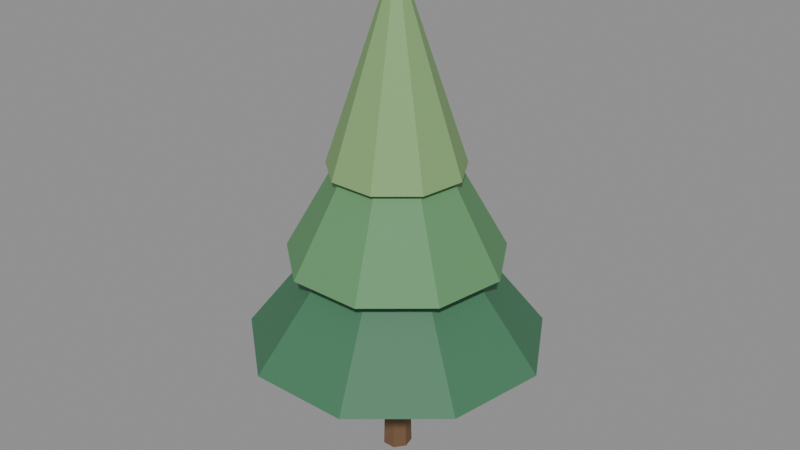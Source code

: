 # Source: far_tree_1.blend  (saved by Blender 4.0.36; exported with 4.5.12 LTS)
import bpy
from mathutils import Matrix  # noqa: F401  (used for matrix-valued properties, if any)

bpy.ops.wm.read_factory_settings(use_empty=True)
scene = bpy.context.scene
scene.name = 'Scene'

# ---- materials (node trees are filled in below, after node groups)
mat_bark = bpy.data.materials.new('Bark')
mat_bark.use_transparent_shadow = False
mat_bark.diffuse_color = (0.17, 0.09, 0.045, 1.0)
mat_foliage0 = bpy.data.materials.new('Foliage0')
mat_foliage0.use_transparent_shadow = False
mat_foliage0.diffuse_color = (0.06, 0.19, 0.1, 1.0)
mat_foliage1 = bpy.data.materials.new('Foliage1')
mat_foliage1.use_transparent_shadow = False
mat_foliage1.diffuse_color = (0.12, 0.3, 0.13, 1.0)
mat_foliage2 = bpy.data.materials.new('Foliage2')
mat_foliage2.use_transparent_shadow = False
mat_foliage2.diffuse_color = (0.23, 0.4, 0.16, 1.0)

# ---- material node trees
mat_bark.use_nodes = True; mat_bark.node_tree.nodes.clear()
_N = mat_bark.node_tree.nodes; _L = mat_bark.node_tree.links
n0 = _N.new('ShaderNodeBsdfPrincipled'); n0.name = 'Principled BSDF'; n0.location = (10, 300)
n0.inputs[0].default_value = (0.17, 0.09, 0.045, 1.0)
n0.inputs[2].default_value = 0.65
n0.inputs[3].default_value = 1.45
n1 = _N.new('ShaderNodeOutputMaterial'); n1.name = 'Material Output'; n1.location = (300, 300)
_L.new(n0.outputs[0], n1.inputs[0])
n1.is_active_output = True
mat_foliage0.use_nodes = True; mat_foliage0.node_tree.nodes.clear()
_N = mat_foliage0.node_tree.nodes; _L = mat_foliage0.node_tree.links
n0 = _N.new('ShaderNodeBsdfPrincipled'); n0.name = 'Principled BSDF'; n0.location = (10, 300)
n0.inputs[0].default_value = (0.06, 0.19, 0.1, 1.0)
n0.inputs[2].default_value = 0.65
n0.inputs[3].default_value = 1.45
n1 = _N.new('ShaderNodeOutputMaterial'); n1.name = 'Material Output'; n1.location = (300, 300)
_L.new(n0.outputs[0], n1.inputs[0])
n1.is_active_output = True
mat_foliage1.use_nodes = True; mat_foliage1.node_tree.nodes.clear()
_N = mat_foliage1.node_tree.nodes; _L = mat_foliage1.node_tree.links
n0 = _N.new('ShaderNodeBsdfPrincipled'); n0.name = 'Principled BSDF'; n0.location = (10, 300)
n0.inputs[0].default_value = (0.12, 0.3, 0.13, 1.0)
n0.inputs[2].default_value = 0.65
n0.inputs[3].default_value = 1.45
n1 = _N.new('ShaderNodeOutputMaterial'); n1.name = 'Material Output'; n1.location = (300, 300)
_L.new(n0.outputs[0], n1.inputs[0])
n1.is_active_output = True
mat_foliage2.use_nodes = True; mat_foliage2.node_tree.nodes.clear()
_N = mat_foliage2.node_tree.nodes; _L = mat_foliage2.node_tree.links
n0 = _N.new('ShaderNodeBsdfPrincipled'); n0.name = 'Principled BSDF'; n0.location = (10, 300)
n0.inputs[0].default_value = (0.23, 0.4, 0.16, 1.0)
n0.inputs[2].default_value = 0.65
n0.inputs[3].default_value = 1.45
n1 = _N.new('ShaderNodeOutputMaterial'); n1.name = 'Material Output'; n1.location = (300, 300)
_L.new(n0.outputs[0], n1.inputs[0])
n1.is_active_output = True

# ---- meshes
me_cone = bpy.data.meshes.new('Cone')
me_cone.from_pydata([(0.0, 0.2, 0.0), (0.0, 0.1, 4.0), (0.1564, 0.1247, 0.0), (0.07818, 0.06235, 4.0), (0.195, -0.0445, 0.0), (0.09749, -0.02225, 4.0), (0.08678, -0.1802, 0.0), (0.04339, -0.0901, 4.0), (-0.08678, -0.1802, 0.0), (-0.04339, -0.0901, 4.0), (-0.195, -0.0445, 0.0), (-0.09749, -0.02225, 4.0), (-0.1564, 0.1247, 0.0), (-0.07818, 0.06235, 4.0), (0.0, 2.0, 1.75), (0.0, 0.06, 4.25), (1.286, 1.532, 1.75), (0.03857, 0.04596, 4.25), (1.97, 0.3473, 1.75), (0.05909, 0.01042, 4.25), (1.732, -1.0, 1.75), (0.05196, -0.03, 4.25), (0.684, -1.879, 1.75), (0.02052, -0.05638, 4.25), (-0.684, -1.879, 1.75), (-0.02052, -0.05638, 4.25), (-1.732, -1.0, 1.75), (-0.05196, -0.03, 4.25), (-1.97, 0.3473, 1.75), (-0.05909, 0.01042, 4.25), (-1.286, 1.532, 1.75), (-0.03857, 0.04596, 4.25), (0.0, 1.45, 2.95), (0.0, 0.06, 5.45), (0.932, 1.111, 2.95), (0.03857, 0.04596, 5.45), (1.428, 0.2518, 2.95), (0.05909, 0.01042, 5.45), (1.256, -0.725, 2.95), (0.05196, -0.03, 5.45), (0.4959, -1.363, 2.95), (0.02052, -0.05638, 5.45), (-0.4959, -1.363, 2.95), (-0.02052, -0.05638, 5.45), (-1.256, -0.725, 2.95), (-0.05196, -0.03, 5.45), (-1.428, 0.2518, 2.95), (-0.05909, 0.01042, 5.45), (-0.932, 1.111, 2.95), (-0.03857, 0.04596, 5.45), (0.0, 0.9, 4.15), (0.0, 0.06, 6.65), (0.5785, 0.6894, 4.15), (0.03857, 0.04596, 6.65), (0.8863, 0.1563, 4.15), (0.05909, 0.01042, 6.65), (0.7794, -0.45, 4.15), (0.05196, -0.03, 6.65), (0.3078, -0.8457, 4.15), (0.02052, -0.05638, 6.65), (-0.3078, -0.8457, 4.15), (-0.02052, -0.05638, 6.65), (-0.7794, -0.45, 4.15), (-0.05196, -0.03, 6.65), (-0.8863, 0.1563, 4.15), (-0.05909, 0.01042, 6.65), (-0.5785, 0.6894, 4.15), (-0.03857, 0.04596, 6.65)], [], [(0, 1, 3, 2), (2, 3, 5, 4), (4, 5, 7, 6), (6, 7, 9, 8), (8, 9, 11, 10), (3, 1, 13, 11, 9, 7, 5), (10, 11, 13, 12), (12, 13, 1, 0), (0, 2, 4, 6, 8, 10, 12), (14, 15, 17, 16), (16, 17, 19, 18), (18, 19, 21, 20), (20, 21, 23, 22), (22, 23, 25, 24), (24, 25, 27, 26), (26, 27, 29, 28), (17, 15, 31, 29, 27, 25, 23, 21, 19), (28, 29, 31, 30), (30, 31, 15, 14), (14, 16, 18, 20, 22, 24, 26, 28, 30), (32, 33, 35, 34), (34, 35, 37, 36), (36, 37, 39, 38), (38, 39, 41, 40), (40, 41, 43, 42), (42, 43, 45, 44), (44, 45, 47, 46), (35, 33, 49, 47, 45, 43, 41, 39, 37), (46, 47, 49, 48), (48, 49, 33, 32), (32, 34, 36, 38, 40, 42, 44, 46, 48), (50, 51, 53, 52), (52, 53, 55, 54), (54, 55, 57, 56), (56, 57, 59, 58), (58, 59, 61, 60), (60, 61, 63, 62), (62, 63, 65, 64), (53, 51, 67, 65, 63, 61, 59, 57, 55), (64, 65, 67, 66), (66, 67, 51, 50), (50, 52, 54, 56, 58, 60, 62, 64, 66)])
me_cone.polygons.foreach_set('material_index', [0, 0, 0, 0, 0, 0, 0, 0, 0, 1, 1, 1, 1, 1, 1, 1, 1, 1, 1, 1, 2, 2, 2, 2, 2, 2, 2, 2, 2, 2, 2, 3, 3, 3, 3, 3, 3, 3, 3, 3, 3, 3])
_uv = me_cone.uv_layers.new(name='UVMap')
_uv.uv.foreach_set('vector', [1.0, 0.5, 1.0, 1.0, 0.8571, 1.0, 0.8571, 0.5, 0.8571, 0.5, 0.8571, 1.0, 0.7143, 1.0, 0.7143, 0.5, 0.7143, 0.5, 0.7143, 1.0, 0.5714, 1.0, 0.5714, 0.5, 0.5714, 0.5, 0.5714, 1.0, 0.4286, 1.0, 0.4286, 0.5, 0.4286, 0.5, 0.4286, 1.0, 0.2857, 1.0, 0.2857, 0.5, 0.4376, 0.3996, 0.25, 0.49, 0.06236, 0.3996, 0.01602, 0.1966, 0.1459, 0.03377, 0.3541, 0.03377, 0.484, 0.1966, 0.2857, 0.5, 0.2857, 1.0, 0.1429, 1.0, 0.1429, 0.5, 0.1429, 0.5, 0.1429, 1.0, 2.98e-08, 1.0, 2.98e-08, 0.5, 0.75, 0.49, 0.9376, 0.3996, 0.984, 0.1966, 0.8541, 0.03377, 0.6459, 0.03377, 0.516, 0.1966, 0.5624, 0.3996, 1.0, 0.5, 1.0, 1.0, 0.8889, 1.0, 0.8889, 0.5, 0.8889, 0.5, 0.8889, 1.0, 0.7778, 1.0, 0.7778, 0.5, 0.7778, 0.5, 0.7778, 1.0, 0.6667, 1.0, 0.6667, 0.5, 0.6667, 0.5, 0.6667, 1.0, 0.5556, 1.0, 0.5556, 0.5, 0.5556, 0.5, 0.5556, 1.0, 0.4444, 1.0, 0.4444, 0.5, 0.4444, 0.5, 0.4444, 1.0, 0.3333, 1.0, 0.3333, 0.5, 0.3333, 0.5, 0.3333, 1.0, 0.2222, 1.0, 0.2222, 0.5, 0.4043, 0.4339, 0.25, 0.49, 0.09573, 0.4339, 0.01365, 0.2917, 0.04215, 0.13, 0.1679, 0.02447, 0.3321, 0.02447, 0.4578, 0.13, 0.4864, 0.2917, 0.2222, 0.5, 0.2222, 1.0, 0.1111, 1.0, 0.1111, 0.5, 0.1111, 0.5, 0.1111, 1.0, 4.47e-08, 1.0, 4.47e-08, 0.5, 0.75, 0.49, 0.9043, 0.4339, 0.9864, 0.2917, 0.9578, 0.13, 0.8321, 0.02447, 0.6679, 0.02447, 0.5422, 0.13, 0.5136, 0.2917, 0.5957, 0.4339, 1.0, 0.5, 1.0, 1.0, 0.8889, 1.0, 0.8889, 0.5, 0.8889, 0.5, 0.8889, 1.0, 0.7778, 1.0, 0.7778, 0.5, 0.7778, 0.5, 0.7778, 1.0, 0.6667, 1.0, 0.6667, 0.5, 0.6667, 0.5, 0.6667, 1.0, 0.5556, 1.0, 0.5556, 0.5, 0.5556, 0.5, 0.5556, 1.0, 0.4444, 1.0, 0.4444, 0.5, 0.4444, 0.5, 0.4444, 1.0, 0.3333, 1.0, 0.3333, 0.5, 0.3333, 0.5, 0.3333, 1.0, 0.2222, 1.0, 0.2222, 0.5, 0.4043, 0.4339, 0.25, 0.49, 0.09573, 0.4339, 0.01365, 0.2917, 0.04215, 0.13, 0.1679, 0.02447, 0.3321, 0.02447, 0.4578, 0.13, 0.4864, 0.2917, 0.2222, 0.5, 0.2222, 1.0, 0.1111, 1.0, 0.1111, 0.5, 0.1111, 0.5, 0.1111, 1.0, 4.47e-08, 1.0, 4.47e-08, 0.5, 0.75, 0.49, 0.9043, 0.4339, 0.9864, 0.2917, 0.9578, 0.13, 0.8321, 0.02447, 0.6679, 0.02447, 0.5422, 0.13, 0.5136, 0.2917, 0.5957, 0.4339, 1.0, 0.5, 1.0, 1.0, 0.8889, 1.0, 0.8889, 0.5, 0.8889, 0.5, 0.8889, 1.0, 0.7778, 1.0, 0.7778, 0.5, 0.7778, 0.5, 0.7778, 1.0, 0.6667, 1.0, 0.6667, 0.5, 0.6667, 0.5, 0.6667, 1.0, 0.5556, 1.0, 0.5556, 0.5, 0.5556, 0.5, 0.5556, 1.0, 0.4444, 1.0, 0.4444, 0.5, 0.4444, 0.5, 0.4444, 1.0, 0.3333, 1.0, 0.3333, 0.5, 0.3333, 0.5, 0.3333, 1.0, 0.2222, 1.0, 0.2222, 0.5, 0.4043, 0.4339, 0.25, 0.49, 0.09573, 0.4339, 0.01365, 0.2917, 0.04215, 0.13, 0.1679, 0.02447, 0.3321, 0.02447, 0.4578, 0.13, 0.4864, 0.2917, 0.2222, 0.5, 0.2222, 1.0, 0.1111, 1.0, 0.1111, 0.5, 0.1111, 0.5, 0.1111, 1.0, 4.47e-08, 1.0, 4.47e-08, 0.5, 0.75, 0.49, 0.9043, 0.4339, 0.9864, 0.2917, 0.9578, 0.13, 0.8321, 0.02447, 0.6679, 0.02447, 0.5422, 0.13, 0.5136, 0.2917, 0.5957, 0.4339])
me_cone.materials.append(mat_bark)
me_cone.materials.append(mat_foliage0)
me_cone.materials.append(mat_foliage1)
me_cone.materials.append(mat_foliage2)
me_cone.update()

# ---- objects
ob_far_tree_1 = bpy.data.objects.new('far_tree_1', me_cone)

# ---- transforms, parenting, visibility, modifiers, constraints
ob_far_tree_1.location = (0.0, 0.0, 0.0)

# ---- collection membership
scene.collection.objects.link(ob_far_tree_1)

# ---- scene / render settings (as saved in the file)
scene.frame_start = 1; scene.frame_end = 250; scene.frame_set(1)
scene.render.engine = 'BLENDER_EEVEE_NEXT'
scene.cycles.sampling_pattern = 'TABULATED_SOBOL'
bpy.context.view_layer.update()

# ---- added for rendering (the .blend has no active camera and no usable light): camera, sun + grey world if the file has none
cam_auto = bpy.data.cameras.new('AutoCamera')
cam_auto.lens = 50.0
cam_auto.sensor_width = 36.0
cam_auto.clip_end = 1000.0
ob_auto_camera = bpy.data.objects.new('AutoCamera', cam_auto)
scene.collection.objects.link(ob_auto_camera)
ob_auto_camera.location = (8.00144, -9.54142, 9.72615)
ob_auto_camera.rotation_euler = (1.09748, -7.21219e-08, 0.694738)
scene.camera = ob_auto_camera
light_auto_sun = bpy.data.lights.new('AutoSun', 'SUN')
light_auto_sun.energy = 3.0
light_auto_sun.angle = 0.0523599
ob_auto_sun = bpy.data.objects.new('AutoSun', light_auto_sun)
scene.collection.objects.link(ob_auto_sun)
ob_auto_sun.rotation_euler = (0.872665, 0.174533, 0.523599)
if scene.world is None:
    world_auto = bpy.data.worlds.new('AutoWorld')
    world_auto.color = (0.3, 0.3, 0.3)
    scene.world = world_auto
bpy.context.view_layer.update()
